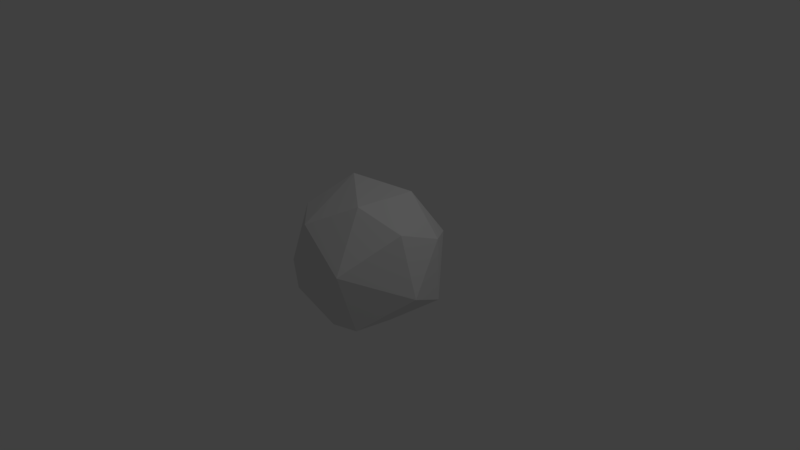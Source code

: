 # Source: cornerssphere.blend  (saved by Blender 2.78.0; exported with 4.5.12 LTS)
import bpy
from mathutils import Matrix  # noqa: F401  (used for matrix-valued properties, if any)

bpy.ops.wm.read_factory_settings(use_empty=True)
scene = bpy.context.scene
scene.name = 'Scene'

# ---- collections
col_collection_1 = bpy.data.collections.new('Collection 1'); scene.collection.children.link(col_collection_1)

# ---- world
world_world = bpy.data.worlds.new('World'); scene.world = world_world
world_world.color = (0.05088, 0.05088, 0.05088)
world_world.use_sun_shadow = False
world_world.sun_shadow_jitter_overblur = 0.0
world_world.cycles.sampling_method = 'MANUAL'

# ---- cameras
cam_camera = bpy.data.cameras.new('Camera')
cam_camera.clip_end = 100.0
cam_camera.lens = 35.0
cam_camera.sensor_width = 32.0
cam_camera.sensor_height = 18.0
cam_camera.ortho_scale = 7.314
cam_camera.dof.focus_distance = 0.0

# ---- lights
light_lamp = bpy.data.lights.new('Lamp', 'POINT')
light_lamp.transmission_factor = 0.0
light_lamp.cutoff_distance = 30.0
light_lamp.energy = 100.0
light_lamp.shadow_buffer_clip_start = 1.001
light_lamp.shadow_soft_size = 0.1
light_lamp.shadow_maximum_resolution = 0.006
light_lamp.use_absolute_resolution = True

# ---- meshes
me_x = bpy.data.meshes.new('Сфера')
me_x.from_pydata([(-0.09461, 0.8305, 0.5974), (-0.3963, 0.1097, 0.9753), (0.4661, 0.8829, 0.1999), (0.1384, 0.9211, -0.4896), (0.1778, 0.2007, -1.004), (0.371, 0.3902, 0.8817), (0.8592, 0.3719, 0.4059), (0.8509, 0.4191, -0.4837), (1.013, -0.144, -0.1861), (0.7936, -0.1851, 0.6212), (0.2934, -0.4197, 0.8984), (0.4569, -0.9153, 0.1861), (0.4988, -0.667, -0.6448), (-0.249, -0.9579, -0.22), (-0.2544, -0.8102, 0.6041), (-0.1259, -0.5267, -0.8975), (-0.743, -0.383, 0.5974), (-0.8299, -0.5981, -0.1861), (-0.9908, 0.1227, 0.1999), (-0.691, 0.04565, -0.7927), (-0.674, 0.7693, 0.2084), (-0.5956, 0.6196, -0.5794)], [], [(0, 2, 3), (2, 6, 7), (2, 7, 3), (5, 6, 2), (7, 6, 8), (5, 1, 10), (8, 12, 7), (9, 10, 11), (12, 15, 4), (11, 13, 12), (11, 14, 13), (14, 17, 13), (4, 15, 19), (15, 17, 19), (16, 18, 17), (1, 20, 18), (19, 21, 4), (20, 0, 3), (20, 3, 21), (1, 16, 14, 10), (0, 5, 2), (4, 3, 7), (5, 9, 6), (7, 12, 4), (8, 6, 9), (9, 5, 10), (8, 9, 11), (8, 11, 12), (10, 14, 11), (12, 13, 15), (13, 17, 15), (21, 19, 18, 20), (17, 14, 16), (17, 18, 19), (16, 1, 18), (1, 0, 20), (1, 5, 0), (4, 21, 3)])
me_x.use_remesh_preserve_volume = False
me_x.use_remesh_preserve_attributes = False
me_x.use_mirror_vertex_groups = False
me_x.update()
me_001 = bpy.data.meshes.new('Икосфера.001')
me_001.from_pydata([(-0.09297, -0.2861, -2.575), (0.306, -0.1639, -0.1891), (-0.2155, -0.1978, -0.1891), (-0.3522, 0.1103, -0.1891), (-0.05453, 0.2751, -0.3194), (0.2878, 0.04366, -0.3194), (0.0728, -0.07207, 0.1675), (-0.2775, 0.03062, 0.1609), (-1.998, 1.098, 1.235), (0.2613, 0.2751, 0.1916), (2.262, -0.2861, 1.235), (-0.07133, 0.1103, 0.4428)], [], [(0, 1, 2), (1, 0, 5), (0, 2, 3), (0, 3, 4), (0, 4, 5), (1, 5, 10), (4, 3, 8), (1, 10, 6), (3, 7, 8), (4, 8, 9), (5, 9, 10), (6, 10, 11), (8, 7, 11), (9, 8, 11), (10, 9, 11)])
me_001.use_remesh_preserve_volume = False
me_001.use_remesh_preserve_attributes = False
me_001.use_mirror_vertex_groups = False
me_001.update()

# ---- objects
ob_mainsphere = bpy.data.objects.new('MainSphere', me_x)
ob_corners = bpy.data.objects.new('Corners', me_001)
ob_lamp = bpy.data.objects.new('Lamp', light_lamp)
ob_camera = bpy.data.objects.new('Camera', cam_camera)

# ---- transforms, parenting, visibility, modifiers, constraints
ob_mainsphere.location = (0.0, 0.0, 0.0)
ob_mainsphere.lineart.crease_threshold = 0.0
ob_corners.parent = ob_mainsphere
ob_corners.location = (0.0, 0.0, 0.0)
ob_corners.scale = (0.3245, 0.3245, 0.3245)
ob_corners.lineart.crease_threshold = 0.0
ob_lamp.location = (4.076, 1.005, 5.904)
ob_lamp.rotation_euler = (0.6503, 0.05522, 1.866)
ob_lamp.lock_rotations_4d = False
ob_lamp.empty_display_type = 'ARROWS'
ob_lamp.color = (0.0, 0.0, 0.0, 0.0)
ob_lamp.lineart.crease_threshold = 0.0
ob_camera.location = (7.481, -6.508, 5.344)
ob_camera.rotation_euler = (1.109, 0.0, 0.8149)
ob_camera.lock_rotations_4d = False
ob_camera.empty_display_type = 'ARROWS'
ob_camera.color = (0.0, 0.0, 0.0, 0.0)
ob_camera.display_type = 'WIRE'
ob_camera.lineart.crease_threshold = 0.0

# ---- collection membership
col_collection_1.objects.link(ob_mainsphere)
col_collection_1.objects.link(ob_corners)
col_collection_1.objects.link(ob_lamp)
col_collection_1.objects.link(ob_camera)

# ---- scene / render settings (as saved in the file)
scene.camera = ob_camera
scene.frame_start = 0; scene.frame_end = 250; scene.frame_set(0)
scene.render.engine = 'CYCLES'
scene.render.resolution_percentage = 50
scene.render.dither_intensity = 0.0
scene.cycles.use_denoising = False
scene.cycles.samples = 128
scene.cycles.sampling_pattern = 'TABULATED_SOBOL'
scene.cycles.light_sampling_threshold = 0.0
scene.cycles.use_adaptive_sampling = False
scene.cycles.use_light_tree = False
scene.cycles.blur_glossy = 0.0
scene.cycles.sample_clamp_indirect = 0.0
scene.view_settings.view_transform = 'Standard'
bpy.context.view_layer.update()
